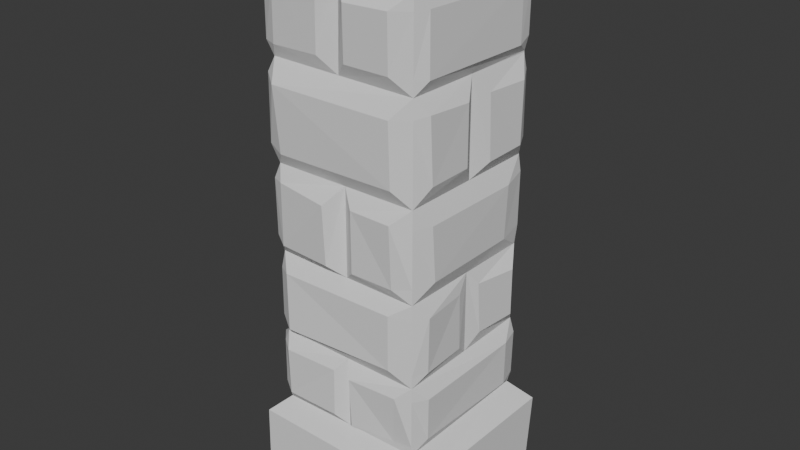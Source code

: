 # Source: stone_pillar_1.blend  (saved by Blender 5.0.119; exported with 4.5.12 LTS)
import bpy
from mathutils import Matrix  # noqa: F401  (used for matrix-valued properties, if any)

bpy.ops.wm.read_factory_settings(use_empty=True)
scene = bpy.context.scene
scene.name = 'Scene'

# ---- collections
col_collection = bpy.data.collections.new('Collection'); scene.collection.children.link(col_collection)

# ---- world
world_world = bpy.data.worlds.new('World'); scene.world = world_world
world_world.use_nodes = True; world_world.node_tree.nodes.clear()
_N = world_world.node_tree.nodes; _L = world_world.node_tree.links
n0 = _N.new('ShaderNodeOutputWorld'); n0.name = 'World Output'; n0.location = (200, 100)
n1 = _N.new('ShaderNodeBackground'); n1.name = 'Background'; n1.location = (-200, 100)
n1.inputs[0].default_value = (0.05088, 0.05088, 0.05088, 1.0)
_L.new(n1.outputs[0], n0.inputs[0])
n0.is_active_output = True
world_world.color = (0.05088, 0.05088, 0.05088)
world_world.sun_shadow_jitter_overblur = 0.0

# ---- meshes
me_cube_004 = bpy.data.meshes.new('Cube.004')
me_cube_004.from_pydata([(-1.273, -1.208, -1.0), (-1.254, -1.206, 1.0), (-1.247, 1.197, -1.0), (-1.259, 1.178, 1.0), (1.19, -1.257, -1.0), (1.183, -1.251, 1.0), (1.22, 1.215, -1.0), (1.226, 1.199, 1.0), (-1.0, 1.0, -0.6397), (-1.248, 1.197, -0.7166), (1.0, -1.0, -0.6377), (1.241, -1.227, -0.7112), (-1.272, -1.183, -0.7151), (-1.0, -1.0, -0.6463), (1.0, 1.0, -0.6345), (1.264, 1.245, -0.7097), (1.233, 1.208, 0.9317), (1.0, 1.0, 0.8618), (-1.257, 1.168, 0.9349), (-1.0, 1.0, 0.8668), (-1.0, -1.0, 0.8637), (-1.247, -1.204, 0.94), (1.192, -1.252, 0.9289), (1.0, -1.0, 0.8655), (-1.0, 1.0, 0.5807), (-1.0, 1.0, 0.2347), (-1.0, 1.0, -0.07897), (-1.0, 1.0, -0.3711), (-1.0, -1.0, -0.3768), (-1.0, -1.0, -0.0745), (-1.0, -1.0, 0.2349), (-1.0, -1.0, 0.5817), (-1.0, -0.01912, 0.5812), (-1.0, 0.02875, 0.2348), (-1.0, -0.002542, -0.07673), (-1.0, 0.01837, -0.3739), (1.0, -1.0, 0.575), (1.0, -1.0, 0.2368), (1.0, -1.0, -0.07999), (1.0, -1.0, -0.3794), (1.0, 1.0, 0.5714), (1.0, 1.0, 0.2369), (1.0, 1.0, -0.08387), (1.0, 1.0, -0.3718), (-1.091, 1.0, -0.4239), (-1.103, 1.0, -0.5844), (-1.083, -1.0, -0.5911), (-1.074, -1.0, -0.4236), (-1.028, 1.034, 0.8268), (-1.034, 1.065, 0.6352), (-1.118, -1.0, 0.6272), (-1.109, -1.0, 0.8292), (-1.088, 1.0, 0.17), (-1.097, 1.0, -0.03414), (-1.097, -1.0, -0.02403), (-1.105, -1.0, 0.1758), (-1.136, -1.0, 0.2928), (-1.119, -1.0, 0.5265), (-1.109, 0.867, 0.521), (-1.11, 0.9029, 0.2802), (-1.135, -0.1862, 0.5274), (-1.114, -0.1654, 0.2953), (-1.122, 0.2047, 0.5199), (-1.09, 0.1972, 0.2845), (-1.028, 1.0, -0.1374), (-1.065, 1.0, -0.3239), (-1.074, -1.0, -0.3206), (-1.065, -1.0, -0.1409), (-1.129, 0.1938, -0.1327), (-1.14, 0.1984, -0.3207), (-1.116, -0.2232, -0.1327), (-1.1, -0.2142, -0.3222), (1.0, 0.01303, -0.08196), (-0.04234, 1.0, 0.8644), (-0.0337, 1.0, 0.5762), (1.0, 0.01773, -0.3756), (1.0, 0.00254, 0.5732), (-0.01856, 1.0, 0.2358), (-0.04209, 1.0, -0.6372), (-0.03356, 1.0, -0.08134), (1.0, 0.006967, 0.2368), (0.007223, 1.0, -0.3715), (0.8834, 1.123, 0.5136), (-0.8548, 1.142, 0.2827), (-0.8749, 1.12, 0.5201), (0.8461, 1.136, 0.2987), (1.123, 0.8311, 0.289), (1.131, 0.834, 0.5022), (1.089, 0.2424, 0.5051), (1.104, 0.2609, 0.2823), (-1.024, 1.023, 0.5206), (-1.031, 1.025, 0.2812), (1.013, 1.053, 0.2941), (1.022, 1.031, 0.5178), (0.8761, 1.086, 0.6169), (0.828, 1.072, 0.8077), (0.1464, 1.073, 0.8157), (0.1318, 1.1, 0.623), (-0.2319, 1.095, 0.6222), (-0.2189, 1.127, 0.8147), (-0.7845, 1.114, 0.8222), (-0.8054, 1.153, 0.6375), (1.048, 1.012, 0.8121), (1.044, 1.011, 0.6261), (1.002, 1.002, 0.5765), (1.068, -0.8216, 0.8143), (1.087, -0.8395, 0.6181), (1.089, 0.7896, 0.6101), (1.082, 0.8039, 0.8027), (-1.103, 0.8045, 0.6344), (-1.25, -0.7882, 0.6281), (-1.09, 0.7846, 0.8271), (-1.224, -0.7798, 0.8289), (-1.233, 0.7556, 0.1707), (-1.245, -0.7799, 0.1751), (-1.25, 0.8038, -0.03314), (-1.239, -0.8071, -0.025), (1.0, 1.0, -0.1431), (1.0, 1.0, -0.3185), (0.8325, 1.099, -0.02658), (0.8289, 1.12, 0.1764), (0.1762, 1.117, 0.1798), (0.1538, 1.154, -0.03491), (-0.1989, 1.111, 0.1799), (-0.8553, 1.115, 0.1786), (-0.8896, 1.109, -0.02159), (-0.259, 1.112, -0.02441), (0.8154, 1.087, -0.1366), (0.7736, 1.072, -0.3234), (-0.8159, 1.127, -0.1373), (-0.8225, 1.123, -0.3239), (-1.208, 0.8067, -0.4238), (-1.232, -0.8366, -0.4237), (-1.208, 0.8255, -0.585), (-1.23, -0.8163, -0.5905), (-0.2113, 1.114, -0.5973), (-0.1947, 1.14, -0.4238), (-0.8313, 1.14, -0.4243), (-0.8269, 1.086, -0.5923), (0.8042, 1.131, -0.5904), (0.8421, 1.12, -0.4254), (0.2305, 1.113, -0.4211), (0.2084, 1.119, -0.5836), (-1.109, 0.836, -0.3233), (-1.102, 0.855, -0.1365), (1.03, 1.009, 0.1782), (1.013, 1.03, -0.0164), (1.0, -1.0, 0.169), (1.0, -1.0, -0.02593), (1.065, 0.1749, -0.1353), (1.142, 0.7768, -0.1445), (1.129, 0.8007, -0.3188), (1.062, 0.2328, -0.3235), (1.102, -0.7725, 0.1708), (1.106, 0.6561, 0.1679), (1.09, 0.6359, -0.02251), (1.101, -0.7165, -0.02199), (1.111, -0.8201, -0.1353), (1.051, -0.1759, -0.1351), (1.065, -0.1761, -0.3331), (1.084, -0.801, -0.337), (1.0, -1.0, -0.134), (1.0, -1.0, -0.3373), (1.053, 1.014, -0.4248), (1.042, 1.015, -0.5888), (1.0, -1.0, -0.4316), (1.0, -1.0, -0.6034), (1.113, -0.8175, -0.4316), (1.134, 0.7269, -0.424), (1.121, 0.7367, -0.5901), (1.072, -0.7729, -0.5971), (1.0, -1.0, 0.5095), (1.0, -1.0, 0.3017), (1.125, -0.8638, 0.5223), (1.138, -0.2233, 0.5114), (1.127, -0.2039, 0.3051), (1.101, -0.7864, 0.2975), (0.5238, -0.987, -0.1429), (-0.03293, -1.0, 0.5784), (0.02566, -1.0, 0.2359), (-0.003621, -1.0, 0.8646), (0.02071, -1.0, -0.0773), (1.0, -1.0, 0.8145), (1.0, -1.0, 0.6257), (0.004142, -1.0, -0.3784), (0.01592, -1.0, -0.6412), (-0.9231, -1.081, 0.6276), (-0.8487, -1.141, 0.8192), (-0.2133, -1.138, 0.819), (-0.2803, -1.081, 0.6297), (0.1374, -1.103, 0.628), (0.1708, -1.143, 0.8081), (0.7684, -1.133, 0.8116), (0.742, -1.094, 0.6264), (-0.903, -1.162, 0.5099), (0.7702, -1.133, 0.5053), (0.7755, -1.111, 0.2892), (-0.877, -1.104, 0.2815), (-0.916, -1.093, 0.1814), (-0.1486, -1.213, 0.1776), (-0.1679, -1.156, -0.03649), (-0.8943, -1.119, -0.03493), (0.1874, -1.102, -0.03689), (0.1925, -1.111, 0.1794), (0.7836, -1.149, 0.1837), (0.7666, -1.087, -0.03775), (-0.8527, -1.134, -0.1324), (0.7355, -1.114, -0.1295), (0.7197, -1.098, -0.329), (-0.8066, -1.175, -0.333), (0.15, -1.122, -0.6109), (0.1343, -1.142, -0.4268), (0.8026, -1.086, -0.4282), (0.7204, -1.0, -0.6163), (-0.8887, -1.138, -0.4268), (-0.1421, -1.1, -0.4281), (-0.1299, -1.127, -0.5974), (-0.8868, -1.124, -0.6011)], [(157, 177)], [(0, 12, 9, 2), (2, 9, 15, 6), (6, 15, 11, 4), (4, 11, 12, 0), (2, 6, 4, 0), (7, 3, 1, 5), (11, 15, 14, 10), (10, 14, 169, 170), (9, 12, 13, 8), (8, 13, 134, 133), (12, 11, 10, 185, 13), (13, 185, 216, 217), (15, 9, 8, 78, 14), (14, 78, 142, 139), (19, 20, 21, 18), (18, 21, 1, 3), (23, 17, 16, 22), (22, 16, 7, 5), (17, 73, 19, 18, 16), (16, 18, 3, 7), (20, 180, 23, 22, 21), (21, 22, 5, 1), (27, 35, 69, 143), (26, 34, 29, 116, 115), (25, 33, 63, 59), (24, 32, 31, 110, 109), (31, 32, 60, 57), (29, 34, 70, 67), (43, 81, 27, 130, 128), (42, 79, 122, 119), (41, 77, 25, 83, 85), (40, 74, 97, 94), (28, 209, 66), (29, 181, 200, 201), (30, 197, 56), (31, 186, 50), (39, 75, 159, 160), (38, 72, 42, 155, 156), (37, 80, 175, 176), (36, 76, 40, 104, 107, 106), (49, 109, 111, 48), (48, 111, 19), (53, 115, 113, 52), (52, 113, 25), (45, 133, 131, 44), (44, 131, 27), (57, 60, 61, 56), (56, 61, 33, 30), (33, 61, 60, 32), (59, 63, 62, 58), (58, 62, 32, 24), (32, 62, 63, 33), (65, 143, 144, 64), (64, 144, 26), (34, 68, 69, 35), (67, 70, 71, 66), (66, 71, 35, 28), (35, 71, 70, 34), (76, 80, 89, 88), (77, 79, 126, 123), (81, 78, 135, 136), (73, 74, 98, 99), (72, 75, 152, 149), (82, 93, 92, 85), (58, 90, 91, 59), (84, 82, 85, 83), (24, 84, 90), (83, 25, 91), (88, 89, 86, 87), (40, 76, 88, 87), (41, 86, 89, 80), (40, 82, 84, 24, 74), (85, 92, 41), (87, 93, 40), (90, 58, 24), (91, 90, 84, 83), (91, 25, 59), (41, 92, 86), (40, 93, 82), (92, 93, 87, 86), (94, 97, 96, 95), (95, 96, 73, 17), (17, 102, 95), (73, 96, 97, 74), (99, 98, 101, 100), (100, 101, 24, 49, 48, 19), (19, 73, 99, 100), (24, 101, 98, 74), (106, 107, 108, 105), (105, 108, 17, 23), (23, 182, 105), (17, 108, 102), (102, 108, 107, 103), (103, 107, 104), (95, 102, 103, 94), (94, 103, 104, 40), (111, 109, 110, 112), (112, 110, 50, 51), (109, 49, 24), (110, 31, 50), (19, 111, 112, 20), (20, 112, 51), (113, 115, 116, 114), (114, 116, 54, 55), (25, 113, 114, 30, 33), (30, 114, 55), (115, 53, 26), (116, 29, 54), (119, 122, 121, 120), (120, 121, 77, 41), (41, 145, 120), (77, 121, 122, 79), (123, 126, 125, 124), (124, 125, 26, 53, 52, 25), (25, 77, 123, 124), (26, 125, 126, 79), (128, 130, 129, 127), (127, 129, 26, 79, 42), (42, 117, 127), (117, 118, 128, 127), (118, 43, 128), (26, 129, 64), (64, 129, 130, 65), (65, 130, 27), (131, 133, 134, 132), (132, 134, 46, 47), (27, 131, 132, 28, 35), (28, 132, 47), (133, 45, 8), (134, 13, 46), (136, 135, 138, 137), (137, 138, 8, 45, 44, 27), (27, 81, 136, 137), (8, 138, 135, 78), (139, 142, 141, 140), (140, 141, 81, 43), (43, 163, 140), (81, 141, 142, 78), (143, 65, 27), (144, 143, 69, 68), (26, 144, 68, 34), (149, 152, 151, 150), (150, 151, 118, 117), (42, 72, 149, 150), (43, 151, 152, 75), (156, 155, 154, 153), (153, 154, 41, 80, 37), (37, 147, 153), (147, 148, 156, 153), (148, 38, 156), (41, 154, 145), (145, 154, 155, 146), (146, 155, 42), (120, 145, 146, 119), (119, 146, 42), (160, 159, 158, 157), (157, 158, 72, 38), (38, 161, 157), (72, 158, 159, 75), (157, 161, 162, 160), (160, 162, 39), (117, 42, 150), (118, 151, 43), (170, 169, 168, 167), (167, 168, 43, 75, 39), (39, 165, 167), (165, 166, 170, 167), (166, 10, 170), (43, 168, 163), (163, 168, 169, 164), (164, 169, 14), (140, 163, 164, 139), (139, 164, 14), (176, 175, 174, 173), (173, 174, 76, 36), (36, 171, 173), (171, 172, 176, 173), (172, 37, 176), (76, 174, 175, 80), (179, 181, 202, 203), (184, 185, 210, 211), (105, 182, 183, 106), (106, 183, 36), (50, 186, 187, 51), (51, 187, 20), (20, 187, 188, 180), (180, 188, 189, 178), (178, 36, 193, 190), (190, 193, 192, 191), (191, 192, 23, 180), (23, 192, 182), (182, 192, 193, 183), (183, 193, 36), (191, 180, 178, 190), (178, 189, 186, 31), (189, 188, 187, 186), (56, 197, 194, 57), (57, 194, 31), (31, 194, 195, 36, 178), (36, 195, 171), (171, 195, 196, 172), (172, 196, 37), (37, 196, 197, 30, 179), (196, 195, 194, 197), (201, 200, 199, 198), (198, 199, 179, 30), (30, 55, 198), (55, 54, 201, 198), (54, 29, 201), (179, 199, 200, 181), (203, 202, 205, 204), (204, 205, 148, 147), (147, 37, 204), (37, 179, 203, 204), (148, 205, 38), (38, 205, 202, 181), (66, 209, 206, 67), (67, 206, 29), (29, 206, 207, 38, 181), (38, 207, 161), (161, 207, 208, 162), (162, 208, 39), (39, 208, 209, 28, 184), (208, 207, 206, 209), (211, 210, 213, 212), (212, 213, 166, 165), (165, 39, 212), (39, 184, 211, 212), (166, 213, 10), (10, 213, 210, 185), (217, 216, 215, 214), (214, 215, 184, 28), (28, 47, 214), (47, 46, 217, 214), (46, 13, 217), (184, 215, 216, 185)])
_uv = me_cube_004.uv_layers.new(name='UVMap')
_uv.uv.foreach_set('vector', [0.375, 0.0, 0.4106, 0.0, 0.4104, 0.25, 0.375, 0.25, 0.375, 0.25, 0.4104, 0.25, 0.4113, 0.5, 0.375, 0.5, 0.375, 0.5, 0.4113, 0.5, 0.4116, 0.75, 0.375, 0.75, 0.375, 0.75, 0.4116, 0.75, 0.4106, 1.0, 0.375, 1.0, 0.125, 0.5, 0.375, 0.5, 0.375, 0.75, 0.125, 0.75, 0.625, 0.5, 0.875, 0.5, 0.875, 0.75, 0.625, 0.75, 0.4116, 0.75, 0.4113, 0.5, 0.4207, 0.5, 0.4203, 0.75, 0.4203, 0.75, 0.4207, 0.5, 0.4262, 0.5329, 0.4254, 0.7216, 0.4104, 0.25, 0.4106, 0.0, 0.4192, 0.0, 0.42, 0.25, 0.42, 0.25, 0.4192, 0.0, 0.4262, 0.02297, 0.4269, 0.2282, 0.4106, 1.0, 0.4116, 0.75, 0.4203, 0.75, 0.4198, 0.8521, 0.4192, 1.0, 0.4192, 1.0, 0.4198, 0.8521, 0.4253, 0.8727, 0.4249, 0.9824, 0.4113, 0.5, 0.4104, 0.25, 0.42, 0.25, 0.4204, 0.3697, 0.4207, 0.5, 0.4207, 0.5, 0.4204, 0.3697, 0.4271, 0.4011, 0.4262, 0.4755, 0.6084, 0.25, 0.608, 0.0, 0.6175, 0.0, 0.6169, 0.25, 0.6169, 0.25, 0.6175, 0.0, 0.625, 0.0, 0.625, 0.25, 0.6082, 0.75, 0.6077, 0.5, 0.6165, 0.5, 0.6161, 0.75, 0.6161, 0.75, 0.6165, 0.5, 0.625, 0.5, 0.625, 0.75, 0.6077, 0.5, 0.608, 0.3697, 0.6084, 0.25, 0.6169, 0.25, 0.6165, 0.5, 0.6165, 0.5, 0.6169, 0.25, 0.625, 0.25, 0.625, 0.5, 0.608, 1.0, 0.6081, 0.8755, 0.6082, 0.75, 0.6161, 0.75, 0.6175, 1.0, 0.6175, 1.0, 0.6161, 0.75, 0.625, 0.75, 0.625, 1.0, 0.4536, 0.25, 0.4533, 0.1273, 0.4599, 0.1498, 0.4596, 0.2295, 0.4901, 0.25, 0.4904, 0.1247, 0.4907, 0.0, 0.4969, 0.02411, 0.4959, 0.2255, 0.5293, 0.25, 0.5293, 0.1286, 0.5356, 0.1496, 0.535, 0.25, 0.5726, 0.25, 0.5726, 0.1226, 0.5727, 0.0, 0.5785, 0.02647, 0.5793, 0.2256, 0.5727, 0.0, 0.5726, 0.1226, 0.5659, 0.1017, 0.5658, 0.0, 0.4907, 0.0, 0.4904, 0.1247, 0.4834, 0.0971, 0.4824, 0.0, 0.4535, 0.5, 0.4536, 0.3759, 0.4536, 0.25, 0.4595, 0.2729, 0.4596, 0.4777, 0.4895, 0.5, 0.4898, 0.3708, 0.4956, 0.4034, 0.4967, 0.4791, 0.5296, 0.5, 0.5295, 0.3727, 0.5293, 0.25, 0.5353, 0.2689, 0.5373, 0.4701, 0.5714, 0.5, 0.572, 0.3708, 0.5779, 0.3915, 0.5771, 0.4845, 0.4529, 1.0, 0.4584, 0.9753, 0.4599, 1.0, 0.4907, 1.0, 0.4903, 0.8724, 0.4954, 0.8959, 0.4956, 0.9823, 0.5294, 1.0, 0.5352, 0.9834, 0.5366, 1.0, 0.5727, 1.0, 0.5785, 0.981, 0.5784, 1.0, 0.4526, 0.75, 0.4531, 0.6228, 0.4584, 0.647, 0.4579, 0.7251, 0.49, 0.75, 0.4898, 0.6234, 0.4895, 0.5, 0.4972, 0.5455, 0.4973, 0.7146, 0.5296, 0.75, 0.5296, 0.6241, 0.5381, 0.6505, 0.5372, 0.7233, 0.5719, 0.75, 0.5716, 0.6247, 0.5714, 0.5, 0.5728, 0.5, 0.5764, 0.5236, 0.5776, 0.7317, 0.5794, 0.25, 0.5793, 0.2256, 0.6034, 0.2231, 0.6034, 0.25, 0.6034, 0.25, 0.6034, 0.2231, 0.6084, 0.25, 0.4957, 0.25, 0.4959, 0.2255, 0.5213, 0.2218, 0.5213, 0.25, 0.5213, 0.25, 0.5213, 0.2218, 0.5293, 0.25, 0.4269, 0.25, 0.4269, 0.2282, 0.447, 0.2258, 0.447, 0.25, 0.447, 0.25, 0.447, 0.2258, 0.4536, 0.25, 0.5658, 0.0, 0.5659, 0.1017, 0.5369, 0.1043, 0.5366, 0.0, 0.5366, 0.0, 0.5369, 0.1043, 0.5293, 0.1286, 0.5294, 0.0, 0.5293, 0.1286, 0.5369, 0.1043, 0.5659, 0.1017, 0.5726, 0.1226, 0.535, 0.25, 0.5356, 0.1496, 0.565, 0.1506, 0.5651, 0.25, 0.5651, 0.25, 0.565, 0.1506, 0.5726, 0.1226, 0.5726, 0.25, 0.5726, 0.1226, 0.565, 0.1506, 0.5356, 0.1496, 0.5293, 0.1286, 0.4595, 0.25, 0.4596, 0.2295, 0.4829, 0.2319, 0.4828, 0.25, 0.4828, 0.25, 0.4829, 0.2319, 0.4901, 0.25, 0.4904, 0.1247, 0.4834, 0.1492, 0.4599, 0.1498, 0.4533, 0.1273, 0.4824, 0.0, 0.4834, 0.0971, 0.4597, 0.09822, 0.4599, 0.0, 0.4599, 0.0, 0.4597, 0.09822, 0.4533, 0.1273, 0.4529, 0.0, 0.4533, 0.1273, 0.4597, 0.09822, 0.4834, 0.0971, 0.4904, 0.1247, 0.5716, 0.6247, 0.5296, 0.6241, 0.5353, 0.5996, 0.5631, 0.5947, 0.5295, 0.3727, 0.4898, 0.3708, 0.4969, 0.3427, 0.5225, 0.3502, 0.4536, 0.3759, 0.4204, 0.3697, 0.4253, 0.3486, 0.447, 0.3507, 0.608, 0.3697, 0.572, 0.3708, 0.5778, 0.346, 0.6018, 0.3476, 0.4898, 0.6234, 0.4531, 0.6228, 0.4597, 0.5919, 0.4831, 0.6031, 0.5642, 0.4701, 0.5636, 0.4935, 0.5368, 0.497, 0.5373, 0.4701, 0.5651, 0.25, 0.5651, 0.2586, 0.5352, 0.2579, 0.535, 0.25, 0.565, 0.2671, 0.5642, 0.4701, 0.5373, 0.4701, 0.5353, 0.2689, 0.5726, 0.25, 0.565, 0.2671, 0.5651, 0.2586, 0.5353, 0.2689, 0.5293, 0.25, 0.5352, 0.2579, 0.5631, 0.5947, 0.5353, 0.5996, 0.5361, 0.5272, 0.5628, 0.5253, 0.5714, 0.5, 0.5716, 0.6247, 0.5631, 0.5947, 0.5628, 0.5253, 0.5296, 0.5, 0.5361, 0.5272, 0.5353, 0.5996, 0.5296, 0.6241, 0.5714, 0.5, 0.5642, 0.4701, 0.565, 0.2671, 0.5726, 0.25, 0.572, 0.3708, 0.5373, 0.4701, 0.5368, 0.497, 0.5296, 0.5, 0.5628, 0.5253, 0.5636, 0.4935, 0.5714, 0.5, 0.5651, 0.2586, 0.5651, 0.25, 0.5726, 0.25, 0.5352, 0.2579, 0.5651, 0.2586, 0.565, 0.2671, 0.5353, 0.2689, 0.5352, 0.2579, 0.5293, 0.25, 0.535, 0.25, 0.5296, 0.5, 0.5368, 0.497, 0.5361, 0.5272, 0.5714, 0.5, 0.5636, 0.4935, 0.5642, 0.4701, 0.5368, 0.497, 0.5636, 0.4935, 0.5628, 0.5253, 0.5361, 0.5272, 0.5771, 0.4845, 0.5779, 0.3915, 0.602, 0.3933, 0.601, 0.4785, 0.601, 0.4785, 0.602, 0.3933, 0.608, 0.3697, 0.6077, 0.5, 0.6077, 0.5, 0.6015, 0.5, 0.601, 0.4785, 0.608, 0.3697, 0.602, 0.3933, 0.5779, 0.3915, 0.572, 0.3708, 0.6018, 0.3476, 0.5778, 0.346, 0.5797, 0.2798, 0.6028, 0.2769, 0.6028, 0.2769, 0.5797, 0.2798, 0.5726, 0.25, 0.5794, 0.25, 0.6034, 0.25, 0.6084, 0.25, 0.6084, 0.25, 0.608, 0.3697, 0.6018, 0.3476, 0.6028, 0.2769, 0.5726, 0.25, 0.5797, 0.2798, 0.5778, 0.346, 0.572, 0.3708, 0.5776, 0.7317, 0.5764, 0.5236, 0.6003, 0.5245, 0.6018, 0.7286, 0.6018, 0.7286, 0.6003, 0.5245, 0.6077, 0.5, 0.6082, 0.75, 0.6082, 0.75, 0.6018, 0.75, 0.6018, 0.7286, 0.6077, 0.5, 0.6003, 0.5245, 0.6015, 0.5, 0.6015, 0.5, 0.6003, 0.5245, 0.5764, 0.5236, 0.5783, 0.5, 0.5783, 0.5, 0.5764, 0.5236, 0.5728, 0.5, 0.601, 0.4785, 0.6015, 0.5, 0.5783, 0.5, 0.5771, 0.4845, 0.5771, 0.4845, 0.5783, 0.5, 0.5728, 0.5, 0.5714, 0.5, 0.6034, 0.2231, 0.5793, 0.2256, 0.5785, 0.02647, 0.6036, 0.02752, 0.6036, 0.02752, 0.5785, 0.02647, 0.5784, 0.0, 0.6036, 0.0, 0.5793, 0.2256, 0.5794, 0.25, 0.5726, 0.25, 0.5785, 0.02647, 0.5727, 0.0, 0.5784, 0.0, 0.6084, 0.25, 0.6034, 0.2231, 0.6036, 0.02752, 0.608, 0.0, 0.608, 0.0, 0.6036, 0.02752, 0.6036, 0.0, 0.5213, 0.2218, 0.4959, 0.2255, 0.4969, 0.02411, 0.5219, 0.02751, 0.5219, 0.02751, 0.4969, 0.02411, 0.497, 0.0, 0.522, 0.0, 0.5293, 0.25, 0.5213, 0.2218, 0.5219, 0.02751, 0.5294, 0.0, 0.5293, 0.1286, 0.5294, 0.0, 0.5219, 0.02751, 0.522, 0.0, 0.4959, 0.2255, 0.4957, 0.25, 0.4901, 0.25, 0.4969, 0.02411, 0.4907, 0.0, 0.497, 0.0, 0.4967, 0.4791, 0.4956, 0.4034, 0.5225, 0.4073, 0.522, 0.4786, 0.522, 0.4786, 0.5225, 0.4073, 0.5295, 0.3727, 0.5296, 0.5, 0.5296, 0.5, 0.5223, 0.5, 0.522, 0.4786, 0.5295, 0.3727, 0.5225, 0.4073, 0.4956, 0.4034, 0.4898, 0.3708, 0.5225, 0.3502, 0.4969, 0.3427, 0.4973, 0.2652, 0.5223, 0.2691, 0.5223, 0.2691, 0.4973, 0.2652, 0.4901, 0.25, 0.4957, 0.25, 0.5213, 0.25, 0.5293, 0.25, 0.5293, 0.25, 0.5295, 0.3727, 0.5225, 0.3502, 0.5223, 0.2691, 0.4901, 0.25, 0.4973, 0.2652, 0.4969, 0.3427, 0.4898, 0.3708, 0.4596, 0.4777, 0.4595, 0.2729, 0.4828, 0.2738, 0.4829, 0.4769, 0.4829, 0.4769, 0.4828, 0.2738, 0.4901, 0.25, 0.4898, 0.3708, 0.4895, 0.5, 0.4895, 0.5, 0.4821, 0.5, 0.4829, 0.4769, 0.4821, 0.5, 0.4602, 0.5, 0.4596, 0.4777, 0.4829, 0.4769, 0.4602, 0.5, 0.4535, 0.5, 0.4596, 0.4777, 0.4901, 0.25, 0.4828, 0.2738, 0.4828, 0.25, 0.4828, 0.25, 0.4828, 0.2738, 0.4595, 0.2729, 0.4595, 0.25, 0.4595, 0.25, 0.4595, 0.2729, 0.4536, 0.25, 0.447, 0.2258, 0.4269, 0.2282, 0.4262, 0.02297, 0.447, 0.02042, 0.447, 0.02042, 0.4262, 0.02297, 0.4261, 0.0, 0.447, 0.0, 0.4536, 0.25, 0.447, 0.2258, 0.447, 0.02042, 0.4529, 0.0, 0.4533, 0.1273, 0.4529, 0.0, 0.447, 0.02042, 0.447, 0.0, 0.4269, 0.2282, 0.4269, 0.25, 0.42, 0.25, 0.4262, 0.02297, 0.4192, 0.0, 0.4261, 0.0, 0.447, 0.3507, 0.4253, 0.3486, 0.426, 0.2719, 0.447, 0.2719, 0.447, 0.2719, 0.426, 0.2719, 0.42, 0.25, 0.4269, 0.25, 0.447, 0.25, 0.4536, 0.25, 0.4536, 0.25, 0.4536, 0.3759, 0.447, 0.3507, 0.447, 0.2719, 0.42, 0.25, 0.426, 0.2719, 0.4253, 0.3486, 0.4204, 0.3697, 0.4262, 0.4755, 0.4271, 0.4011, 0.4474, 0.4038, 0.4468, 0.4803, 0.4468, 0.4803, 0.4474, 0.4038, 0.4536, 0.3759, 0.4535, 0.5, 0.4535, 0.5, 0.4469, 0.5, 0.4468, 0.4803, 0.4536, 0.3759, 0.4474, 0.4038, 0.4271, 0.4011, 0.4204, 0.3697, 0.4596, 0.2295, 0.4595, 0.25, 0.4536, 0.25, 0.4829, 0.2319, 0.4596, 0.2295, 0.4599, 0.1498, 0.4834, 0.1492, 0.4901, 0.25, 0.4829, 0.2319, 0.4834, 0.1492, 0.4904, 0.1247, 0.4831, 0.6031, 0.4597, 0.5919, 0.4601, 0.5249, 0.4819, 0.5279, 0.4819, 0.5279, 0.4601, 0.5249, 0.4602, 0.5, 0.4821, 0.5, 0.4895, 0.5, 0.4898, 0.6234, 0.4831, 0.6031, 0.4819, 0.5279, 0.4535, 0.5, 0.4601, 0.5249, 0.4597, 0.5919, 0.4531, 0.6228, 0.4973, 0.7146, 0.4972, 0.5455, 0.521, 0.543, 0.5213, 0.7216, 0.5213, 0.7216, 0.521, 0.543, 0.5296, 0.5, 0.5296, 0.6241, 0.5296, 0.75, 0.5296, 0.75, 0.5211, 0.75, 0.5213, 0.7216, 0.5211, 0.75, 0.4968, 0.75, 0.4973, 0.7146, 0.5213, 0.7216, 0.4968, 0.75, 0.49, 0.75, 0.4973, 0.7146, 0.5296, 0.5, 0.521, 0.543, 0.5223, 0.5, 0.5223, 0.5, 0.521, 0.543, 0.4972, 0.5455, 0.4979, 0.5, 0.4979, 0.5, 0.4972, 0.5455, 0.4895, 0.5, 0.522, 0.4786, 0.5223, 0.5, 0.4979, 0.5, 0.4967, 0.4791, 0.4967, 0.4791, 0.4979, 0.5, 0.4895, 0.5, 0.4579, 0.7251, 0.4584, 0.647, 0.4831, 0.647, 0.4831, 0.7318, 0.4831, 0.7318, 0.4831, 0.647, 0.4898, 0.6234, 0.49, 0.75, 0.49, 0.75, 0.4833, 0.75, 0.4831, 0.7318, 0.4898, 0.6234, 0.4831, 0.647, 0.4584, 0.647, 0.4531, 0.6228, 0.4831, 0.7318, 0.4833, 0.75, 0.4578, 0.75, 0.4579, 0.7251, 0.4579, 0.7251, 0.4578, 0.75, 0.4526, 0.75, 0.4821, 0.5, 0.4895, 0.5, 0.4819, 0.5279, 0.4602, 0.5, 0.4601, 0.5249, 0.4535, 0.5, 0.4254, 0.7216, 0.4262, 0.5329, 0.4472, 0.5305, 0.446, 0.7272, 0.446, 0.7272, 0.4472, 0.5305, 0.4535, 0.5, 0.4531, 0.6228, 0.4526, 0.75, 0.4526, 0.75, 0.4461, 0.75, 0.446, 0.7272, 0.4461, 0.75, 0.4246, 0.75, 0.4254, 0.7216, 0.446, 0.7272, 0.4246, 0.75, 0.4203, 0.75, 0.4254, 0.7216, 0.4535, 0.5, 0.4472, 0.5305, 0.4469, 0.5, 0.4469, 0.5, 0.4472, 0.5305, 0.4262, 0.5329, 0.4264, 0.5, 0.4264, 0.5, 0.4262, 0.5329, 0.4207, 0.5, 0.4468, 0.4803, 0.4469, 0.5, 0.4264, 0.5, 0.4262, 0.4755, 0.4262, 0.4755, 0.4264, 0.5, 0.4207, 0.5, 0.5372, 0.7233, 0.5381, 0.6505, 0.5639, 0.6529, 0.5653, 0.733, 0.5653, 0.733, 0.5639, 0.6529, 0.5716, 0.6247, 0.5719, 0.75, 0.5719, 0.75, 0.5637, 0.75, 0.5653, 0.733, 0.5637, 0.75, 0.5377, 0.75, 0.5372, 0.7233, 0.5653, 0.733, 0.5377, 0.75, 0.5296, 0.75, 0.5372, 0.7233, 0.5716, 0.6247, 0.5639, 0.6529, 0.5381, 0.6505, 0.5296, 0.6241, 0.5295, 0.8718, 0.4903, 0.8724, 0.4954, 0.8516, 0.5224, 0.8509, 0.4527, 0.8497, 0.4198, 0.8521, 0.4236, 0.8379, 0.4466, 0.8372, 0.6018, 0.7286, 0.6018, 0.75, 0.5782, 0.75, 0.5776, 0.7317, 0.5776, 0.7317, 0.5782, 0.75, 0.5719, 0.75, 0.5784, 1.0, 0.5785, 0.981, 0.6024, 0.9802, 0.6036, 1.0, 0.6036, 1.0, 0.6024, 0.9802, 0.608, 1.0, 0.608, 1.0, 0.6024, 0.9802, 0.6024, 0.9016, 0.6081, 0.8755, 0.6081, 0.8755, 0.6024, 0.9016, 0.5787, 0.9015, 0.5723, 0.8791, 0.5723, 0.8791, 0.5719, 0.75, 0.5783, 0.7822, 0.5785, 0.8578, 0.5785, 0.8578, 0.5783, 0.7822, 0.6015, 0.7789, 0.601, 0.8536, 0.601, 0.8536, 0.6015, 0.7789, 0.6082, 0.75, 0.6081, 0.8755, 0.6082, 0.75, 0.6015, 0.7789, 0.6018, 0.75, 0.6018, 0.75, 0.6015, 0.7789, 0.5783, 0.7822, 0.5782, 0.75, 0.5782, 0.75, 0.5783, 0.7822, 0.5719, 0.75, 0.601, 0.8536, 0.6081, 0.8755, 0.5723, 0.8791, 0.5785, 0.8578, 0.5723, 0.8791, 0.5787, 0.9015, 0.5785, 0.981, 0.5727, 1.0, 0.5787, 0.9015, 0.6024, 0.9016, 0.6024, 0.9802, 0.5785, 0.981, 0.5366, 1.0, 0.5352, 0.9834, 0.5637, 0.9857, 0.5658, 1.0, 0.5658, 1.0, 0.5637, 0.9857, 0.5727, 1.0, 0.5727, 1.0, 0.5637, 0.9857, 0.5632, 0.7787, 0.5719, 0.75, 0.5723, 0.8791, 0.5719, 0.75, 0.5632, 0.7787, 0.5637, 0.75, 0.5637, 0.75, 0.5632, 0.7787, 0.5361, 0.778, 0.5377, 0.75, 0.5377, 0.75, 0.5361, 0.778, 0.5296, 0.75, 0.5296, 0.75, 0.5361, 0.778, 0.5352, 0.9834, 0.5294, 1.0, 0.5295, 0.8718, 0.5361, 0.778, 0.5632, 0.7787, 0.5637, 0.9857, 0.5352, 0.9834, 0.4956, 0.9823, 0.4954, 0.8959, 0.5222, 0.8935, 0.5227, 0.9879, 0.5227, 0.9879, 0.5222, 0.8935, 0.5295, 0.8718, 0.5294, 1.0, 0.5294, 1.0, 0.522, 1.0, 0.5227, 0.9879, 0.522, 1.0, 0.497, 1.0, 0.4956, 0.9823, 0.5227, 0.9879, 0.497, 1.0, 0.4907, 1.0, 0.4956, 0.9823, 0.5295, 0.8718, 0.5222, 0.8935, 0.4954, 0.8959, 0.4903, 0.8724, 0.5224, 0.8509, 0.4954, 0.8516, 0.4953, 0.7792, 0.523, 0.777, 0.523, 0.777, 0.4953, 0.7792, 0.4968, 0.75, 0.5211, 0.75, 0.5211, 0.75, 0.5296, 0.75, 0.523, 0.777, 0.5296, 0.75, 0.5295, 0.8718, 0.5224, 0.8509, 0.523, 0.777, 0.4968, 0.75, 0.4953, 0.7792, 0.49, 0.75, 0.49, 0.75, 0.4953, 0.7792, 0.4954, 0.8516, 0.4903, 0.8724, 0.4599, 1.0, 0.4584, 0.9753, 0.4835, 0.9808, 0.4824, 1.0, 0.4824, 1.0, 0.4835, 0.9808, 0.4907, 1.0, 0.4907, 1.0, 0.4835, 0.9808, 0.4838, 0.783, 0.49, 0.75, 0.4903, 0.8724, 0.49, 0.75, 0.4838, 0.783, 0.4833, 0.75, 0.4833, 0.75, 0.4838, 0.783, 0.4589, 0.785, 0.4578, 0.75, 0.4578, 0.75, 0.4589, 0.785, 0.4526, 0.75, 0.4526, 0.75, 0.4589, 0.785, 0.4584, 0.9753, 0.4529, 1.0, 0.4527, 0.8497, 0.4589, 0.785, 0.4838, 0.783, 0.4835, 0.9808, 0.4584, 0.9753, 0.4466, 0.8372, 0.4236, 0.8379, 0.4241, 0.7707, 0.4465, 0.7699, 0.4465, 0.7699, 0.4241, 0.7707, 0.4246, 0.75, 0.4461, 0.75, 0.4461, 0.75, 0.4526, 0.75, 0.4465, 0.7699, 0.4526, 0.75, 0.4527, 0.8497, 0.4466, 0.8372, 0.4465, 0.7699, 0.4246, 0.75, 0.4241, 0.7707, 0.4203, 0.75, 0.4203, 0.75, 0.4241, 0.7707, 0.4236, 0.8379, 0.4198, 0.8521, 0.4249, 0.9824, 0.4253, 0.8727, 0.4465, 0.8722, 0.4466, 0.9823, 0.4466, 0.9823, 0.4465, 0.8722, 0.4527, 0.8497, 0.4529, 1.0, 0.4529, 1.0, 0.447, 1.0, 0.4466, 0.9823, 0.447, 1.0, 0.4261, 1.0, 0.4249, 0.9824, 0.4466, 0.9823, 0.4261, 1.0, 0.4192, 1.0, 0.4249, 0.9824, 0.4527, 0.8497, 0.4465, 0.8722, 0.4253, 0.8727, 0.4198, 0.8521])
me_cube_004.update()

# ---- objects
ob_cube = bpy.data.objects.new('Cube', me_cube_004)

# ---- transforms, parenting, visibility, modifiers, constraints
ob_cube.location = (0.0, 0.0, 3.2)
ob_cube.scale = (0.85, 0.85, 3.2)

# ---- collection membership
col_collection.objects.link(ob_cube)

# ---- scene / render settings (as saved in the file)
scene.frame_start = 1; scene.frame_end = 250; scene.frame_set(1)
scene.render.engine = 'BLENDER_EEVEE_NEXT'
scene.render.bake_bias = 0.0
scene.render.bake_samples = 0
scene.cycles.sampling_pattern = 'TABULATED_SOBOL'
scene.eevee.use_volume_custom_range = False
bpy.context.view_layer.update()

# ---- added for rendering (the .blend has no active camera and no usable light): camera, sun
cam_auto = bpy.data.cameras.new('AutoCamera')
cam_auto.lens = 50.0
cam_auto.sensor_width = 36.0
cam_auto.clip_end = 1000.0
ob_auto_camera = bpy.data.objects.new('AutoCamera', cam_auto)
scene.collection.objects.link(ob_auto_camera)
ob_auto_camera.location = (6.54712, -7.86602, 8.44069)
ob_auto_camera.rotation_euler = (1.09748, -7.21219e-08, 0.694738)
scene.camera = ob_auto_camera
light_auto_sun = bpy.data.lights.new('AutoSun', 'SUN')
light_auto_sun.energy = 3.0
light_auto_sun.angle = 0.0523599
ob_auto_sun = bpy.data.objects.new('AutoSun', light_auto_sun)
scene.collection.objects.link(ob_auto_sun)
ob_auto_sun.rotation_euler = (0.872665, 0.174533, 0.523599)
bpy.context.view_layer.update()
